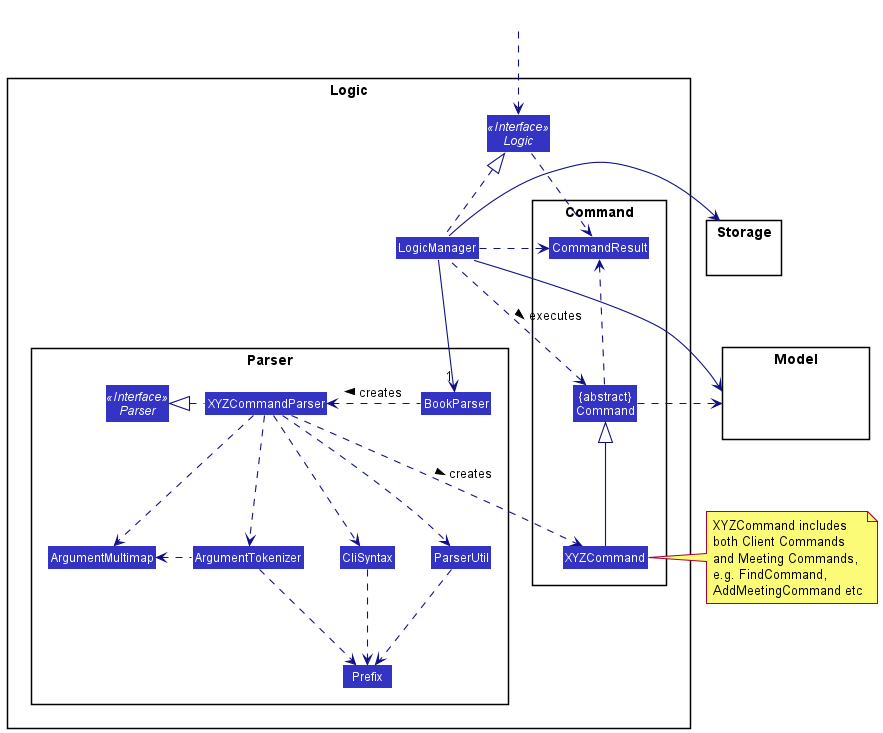

The diagram above was rendered by PlantUML. Its source (embedded in the PNG):
@startuml
!include style.puml
skinparam arrowThickness 1.1
skinparam arrowColor LOGIC_COLOR_T4
skinparam classBackgroundColor LOGIC_COLOR

package Logic {

package Parser {
Interface Parser <<Interface>>
Class BookParser
Class XYZCommandParser
Class CliSyntax
Class ParserUtil
Class ArgumentMultimap
Class ArgumentTokenizer
Class Prefix
}

package Command {
Class XYZCommand
Class CommandResult
Class "{abstract}\nCommand" as Command
}

Interface Logic <<Interface>>
Class LogicManager
}

package Model{
Class HiddenModel #FFFFFF
}

package Storage{
Class HiddenModel #FFFFFF
}

Class HiddenOutside #FFFFFF
HiddenOutside ..> Logic

LogicManager .up.|> Logic
LogicManager -->"1" BookParser
BookParser .left.> XYZCommandParser: creates >

XYZCommandParser ..> XYZCommand : creates >
XYZCommandParser .left.|> Parser
XYZCommandParser ..> ArgumentMultimap
XYZCommandParser ..> ArgumentTokenizer
ArgumentTokenizer .left.> ArgumentMultimap
XYZCommandParser ..> CliSyntax
CliSyntax ..> Prefix
XYZCommandParser ..> ParserUtil
ParserUtil .down.> Prefix
ArgumentTokenizer .down.> Prefix
XYZCommand -up-|> Command
LogicManager .left.> Command : executes >

LogicManager --> Model
LogicManager --> Storage
Storage --[hidden] Model
Command .[hidden]up.> Storage
Command .right.> Model
note right of XYZCommand: XYZCommand includes \nboth Client Commands \nand Meeting Commands, \ne.g. FindCommand, \nAddMeetingCommand etc

Logic ..> CommandResult
LogicManager .down.> CommandResult
Command .up.> CommandResult
CommandResult -[hidden]-> Parser
@enduml